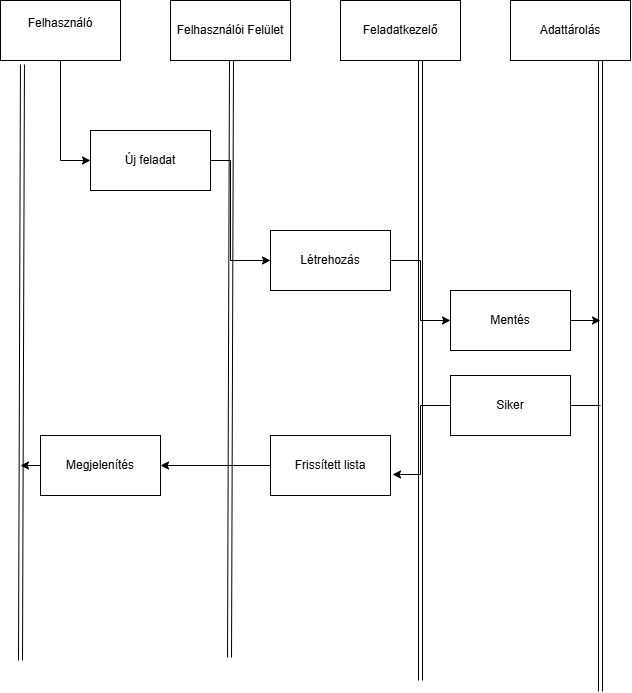

The diagram above was exported from draw.io. Its source (the exported page's mxGraphModel, read from the mxfile embedded in the PNG):
<mxGraphModel dx="772" dy="1108" grid="1" gridSize="10" guides="1" tooltips="1" connect="1" arrows="1" fold="1" page="1" pageScale="1" pageWidth="827" pageHeight="1169" math="0" shadow="0">
  <root>
    <mxCell id="0" />
    <mxCell id="1" parent="0" />
    <mxCell id="-OI1w7gqgO5FPPc-LYvp-7" edge="1" parent="1" source="-OI1w7gqgO5FPPc-LYvp-1" style="edgeStyle=orthogonalEdgeStyle;rounded=0;orthogonalLoop=1;jettySize=auto;html=1;exitX=0.5;exitY=1;exitDx=0;exitDy=0;entryX=0;entryY=0.5;entryDx=0;entryDy=0;" target="-OI1w7gqgO5FPPc-LYvp-5">
      <mxGeometry relative="1" as="geometry">
        <mxPoint x="120" y="310" as="targetPoint" />
      </mxGeometry>
    </mxCell>
    <mxCell id="-OI1w7gqgO5FPPc-LYvp-1" parent="1" style="rounded=0;whiteSpace=wrap;html=1;" value="Felhasználó&lt;div&gt;&lt;br&gt;&lt;/div&gt;" vertex="1">
      <mxGeometry height="60" width="120" x="60" y="150" as="geometry" />
    </mxCell>
    <mxCell id="-OI1w7gqgO5FPPc-LYvp-2" parent="1" style="rounded=0;whiteSpace=wrap;html=1;" value="Felhasználói Felület" vertex="1">
      <mxGeometry height="60" width="120" x="230" y="150" as="geometry" />
    </mxCell>
    <mxCell id="-OI1w7gqgO5FPPc-LYvp-3" parent="1" style="rounded=0;whiteSpace=wrap;html=1;" value="Feladatkezelő" vertex="1">
      <mxGeometry height="60" width="120" x="400" y="150" as="geometry" />
    </mxCell>
    <mxCell id="-OI1w7gqgO5FPPc-LYvp-4" parent="1" style="rounded=0;whiteSpace=wrap;html=1;" value="Adattárolás" vertex="1">
      <mxGeometry height="60" width="120" x="570" y="150" as="geometry" />
    </mxCell>
    <mxCell id="-OI1w7gqgO5FPPc-LYvp-9" edge="1" parent="1" source="-OI1w7gqgO5FPPc-LYvp-5" style="edgeStyle=orthogonalEdgeStyle;rounded=0;orthogonalLoop=1;jettySize=auto;html=1;exitX=1;exitY=0.5;exitDx=0;exitDy=0;entryX=0;entryY=0.5;entryDx=0;entryDy=0;" target="-OI1w7gqgO5FPPc-LYvp-8">
      <mxGeometry relative="1" as="geometry">
        <Array as="points">
          <mxPoint x="290" y="310" />
          <mxPoint x="290" y="410" />
        </Array>
      </mxGeometry>
    </mxCell>
    <mxCell id="-OI1w7gqgO5FPPc-LYvp-5" parent="1" style="rounded=0;whiteSpace=wrap;html=1;" value="Új feladat" vertex="1">
      <mxGeometry height="60" width="120" x="150" y="280" as="geometry" />
    </mxCell>
    <mxCell id="-OI1w7gqgO5FPPc-LYvp-16" edge="1" parent="1" source="-OI1w7gqgO5FPPc-LYvp-8" style="edgeStyle=orthogonalEdgeStyle;rounded=0;orthogonalLoop=1;jettySize=auto;html=1;exitX=1;exitY=0.5;exitDx=0;exitDy=0;entryX=0;entryY=0.5;entryDx=0;entryDy=0;" target="-OI1w7gqgO5FPPc-LYvp-14">
      <mxGeometry relative="1" as="geometry" />
    </mxCell>
    <mxCell id="-OI1w7gqgO5FPPc-LYvp-8" parent="1" style="rounded=0;whiteSpace=wrap;html=1;" value="Létrehozás" vertex="1">
      <mxGeometry height="60" width="120" x="330" y="380" as="geometry" />
    </mxCell>
    <mxCell id="-OI1w7gqgO5FPPc-LYvp-21" edge="1" parent="1" source="-OI1w7gqgO5FPPc-LYvp-11" style="edgeStyle=orthogonalEdgeStyle;rounded=0;orthogonalLoop=1;jettySize=auto;html=1;exitX=0;exitY=0.5;exitDx=0;exitDy=0;entryX=1;entryY=0.5;entryDx=0;entryDy=0;" target="-OI1w7gqgO5FPPc-LYvp-20">
      <mxGeometry relative="1" as="geometry" />
    </mxCell>
    <mxCell id="-OI1w7gqgO5FPPc-LYvp-11" parent="1" style="rounded=0;whiteSpace=wrap;html=1;" value="Frissített lista" vertex="1">
      <mxGeometry height="60" width="120" x="330" y="585" as="geometry" />
    </mxCell>
    <mxCell id="-OI1w7gqgO5FPPc-LYvp-18" edge="1" parent="1" source="-OI1w7gqgO5FPPc-LYvp-14" style="edgeStyle=orthogonalEdgeStyle;rounded=0;orthogonalLoop=1;jettySize=auto;html=1;exitX=1;exitY=0.5;exitDx=0;exitDy=0;">
      <mxGeometry relative="1" as="geometry">
        <mxPoint x="660" y="470" as="targetPoint" />
      </mxGeometry>
    </mxCell>
    <mxCell id="-OI1w7gqgO5FPPc-LYvp-14" parent="1" style="rounded=0;whiteSpace=wrap;html=1;" value="Mentés" vertex="1">
      <mxGeometry height="60" width="120" x="510" y="440" as="geometry" />
    </mxCell>
    <mxCell id="-OI1w7gqgO5FPPc-LYvp-15" parent="1" style="rounded=0;whiteSpace=wrap;html=1;" value="Siker" vertex="1">
      <mxGeometry height="60" width="120" x="510" y="525" as="geometry" />
    </mxCell>
    <mxCell id="-OI1w7gqgO5FPPc-LYvp-30" edge="1" parent="1" source="-OI1w7gqgO5FPPc-LYvp-20" style="edgeStyle=orthogonalEdgeStyle;rounded=0;orthogonalLoop=1;jettySize=auto;html=1;exitX=0;exitY=0.5;exitDx=0;exitDy=0;">
      <mxGeometry relative="1" as="geometry">
        <mxPoint x="80" y="615" as="targetPoint" />
      </mxGeometry>
    </mxCell>
    <mxCell id="-OI1w7gqgO5FPPc-LYvp-20" parent="1" style="rounded=0;whiteSpace=wrap;html=1;" value="Megjelenítés" vertex="1">
      <mxGeometry height="60" width="120" x="100" y="585" as="geometry" />
    </mxCell>
    <mxCell id="-OI1w7gqgO5FPPc-LYvp-22" edge="1" parent="1" source="-OI1w7gqgO5FPPc-LYvp-15" style="edgeStyle=orthogonalEdgeStyle;rounded=0;orthogonalLoop=1;jettySize=auto;html=1;exitX=0;exitY=0.5;exitDx=0;exitDy=0;entryX=1.017;entryY=0.65;entryDx=0;entryDy=0;entryPerimeter=0;" target="-OI1w7gqgO5FPPc-LYvp-11">
      <mxGeometry relative="1" as="geometry" />
    </mxCell>
    <mxCell id="-OI1w7gqgO5FPPc-LYvp-23" edge="1" parent="1" source="-OI1w7gqgO5FPPc-LYvp-15" style="endArrow=none;html=1;rounded=0;exitX=1;exitY=0.5;exitDx=0;exitDy=0;" value="">
      <mxGeometry height="50" relative="1" width="50" as="geometry">
        <mxPoint x="350" y="550" as="sourcePoint" />
        <mxPoint x="660" y="555" as="targetPoint" />
      </mxGeometry>
    </mxCell>
    <mxCell id="-OI1w7gqgO5FPPc-LYvp-26" edge="1" parent="1" style="shape=link;html=1;rounded=0;exitX=0.867;exitY=0.983;exitDx=0;exitDy=0;exitPerimeter=0;" value="">
      <mxGeometry relative="1" width="100" as="geometry">
        <mxPoint x="660" y="210.00000000000003" as="sourcePoint" />
        <mxPoint x="660" y="841.02" as="targetPoint" />
      </mxGeometry>
    </mxCell>
    <mxCell id="-OI1w7gqgO5FPPc-LYvp-27" edge="1" parent="1" style="shape=link;html=1;rounded=0;exitX=0.75;exitY=1;exitDx=0;exitDy=0;" value="">
      <mxGeometry relative="1" width="100" as="geometry">
        <mxPoint x="480" y="210" as="sourcePoint" />
        <mxPoint x="480" y="830" as="targetPoint" />
      </mxGeometry>
    </mxCell>
    <mxCell id="-OI1w7gqgO5FPPc-LYvp-28" edge="1" parent="1" style="shape=link;html=1;rounded=0;exitX=0.433;exitY=1.05;exitDx=0;exitDy=0;exitPerimeter=0;" value="">
      <mxGeometry relative="1" width="100" as="geometry">
        <mxPoint x="290.98" y="210" as="sourcePoint" />
        <mxPoint x="289.02" y="807" as="targetPoint" />
      </mxGeometry>
    </mxCell>
    <mxCell id="-OI1w7gqgO5FPPc-LYvp-29" edge="1" parent="1" source="-OI1w7gqgO5FPPc-LYvp-1" style="shape=link;html=1;rounded=0;exitX=0.183;exitY=1.067;exitDx=0;exitDy=0;exitPerimeter=0;" value="">
      <mxGeometry relative="1" width="100" as="geometry">
        <mxPoint x="320" y="530" as="sourcePoint" />
        <mxPoint x="80" y="810" as="targetPoint" />
      </mxGeometry>
    </mxCell>
  </root>
</mxGraphModel>